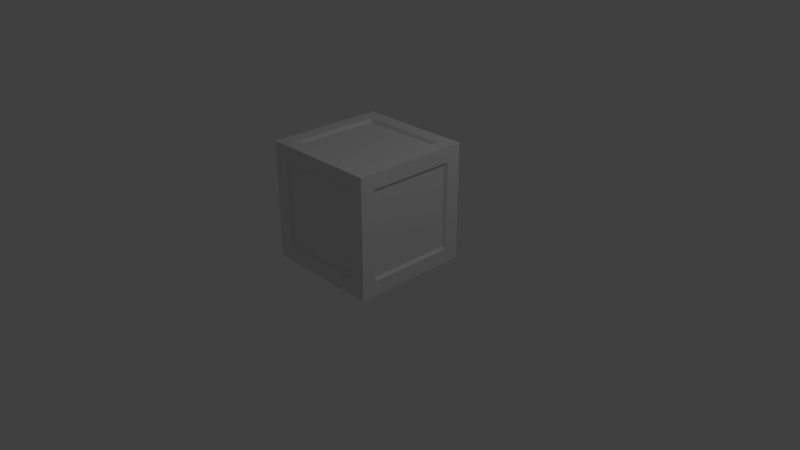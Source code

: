 # Source: Crate.blend  (saved by Blender 2.78.0; exported with 4.5.12 LTS)
import bpy
from mathutils import Matrix  # noqa: F401  (used for matrix-valued properties, if any)

bpy.ops.wm.read_factory_settings(use_empty=True)
scene = bpy.context.scene
scene.name = 'Scene'

# ---- collections
col_collection_1 = bpy.data.collections.new('Collection 1'); scene.collection.children.link(col_collection_1)

# ---- materials (node trees are filled in below, after node groups)
mat_material = bpy.data.materials.new('Material')
mat_material.alpha_threshold = 0.0
mat_material.use_transparent_shadow = False
mat_material.roughness = 0.5
mat_material.line_color = (0.0, 0.0, 0.0, 1.0)

# ---- material node trees

# ---- world
world_world = bpy.data.worlds.new('World'); scene.world = world_world
world_world.color = (0.05088, 0.05088, 0.05088)
world_world.use_sun_shadow = False
world_world.sun_shadow_jitter_overblur = 0.0
world_world.cycles.sampling_method = 'MANUAL'

# ---- cameras
cam_camera = bpy.data.cameras.new('Camera')
cam_camera.clip_end = 100.0
cam_camera.lens = 35.0
cam_camera.sensor_width = 32.0
cam_camera.sensor_height = 18.0
cam_camera.ortho_scale = 7.314
cam_camera.dof.focus_distance = 0.0
cam_camera.dof.aperture_fstop = 128.0

# ---- lights
light_lamp = bpy.data.lights.new('Lamp', 'POINT')
light_lamp.transmission_factor = 0.0
light_lamp.cutoff_distance = 30.0
light_lamp.energy = 100.0
light_lamp.shadow_buffer_clip_start = 1.001
light_lamp.shadow_soft_size = 0.1
light_lamp.shadow_maximum_resolution = 0.006
light_lamp.use_absolute_resolution = True

# ---- meshes
me_cube = bpy.data.meshes.new('Cube')
me_cube.from_pydata([(-0.75, 1.0, 0.0), (2.384e-07, 1.0, 0.75), (-1.0, 0.75, 0.0), (-1.0, 2.831e-07, -0.75), (-0.75, -1.0, 0.0), (-7.451e-08, -1.0, -0.75), (1.0, -0.75, 0.0), (1.0, -1.192e-07, -0.75), (-4.396e-07, -0.75, 1.0), (0.75, -4.47e-07, 1.0), (-0.75, 2.533e-07, -1.0), (1.49e-07, 0.75, -1.0), (0.75, 1.0, 0.0), (1.937e-07, 1.0, -0.75), (-1.0, -0.75, 0.0), (-1.0, 1.937e-07, 0.75), (0.75, -1.0, 0.0), (-4.768e-07, -1.0, 0.75), (1.0, 0.75, 0.0), (1.0, -4.768e-07, 0.75), (1.416e-07, 0.75, 1.0), (-0.75, 8.941e-08, 1.0), (0.75, -1.49e-08, -1.0), (1.49e-08, -0.75, -1.0), (0.75, -0.5, -1.0), (0.5, -0.75, -1.0), (0.75, 0.5, -1.0), (0.5, 0.75, -1.0), (-0.75, 0.5, -1.0), (-0.5, 0.75, -1.0), (-0.5, 0.75, 1.0), (-0.75, 0.5, 1.0), (0.5, 0.75, 1.0), (0.75, 0.5, 1.0), (0.5, -0.75, 1.0), (0.75, -0.5, 1.0), (1.0, 0.75, 0.5), (1.0, 0.5, 0.75), (1.0, 0.75, -0.5), (1.0, 0.5, -0.75), (1.0, -0.75, -0.5), (1.0, -0.5, -0.75), (0.75, -1.0, 0.5), (0.5, -1.0, 0.75), (0.75, -1.0, -0.5), (0.5, -1.0, -0.75), (-0.75, -1.0, -0.5), (-0.5, -1.0, -0.75), (-1.0, -0.75, 0.5), (-1.0, -0.5, 0.75), (-1.0, -0.75, -0.5), (-1.0, -0.5, -0.75), (-1.0, 0.75, -0.5), (-1.0, 0.5, -0.75), (0.75, 1.0, -0.5), (0.5, 1.0, -0.75), (0.75, 1.0, 0.5), (0.5, 1.0, 0.75), (-0.75, 1.0, 0.5), (-0.5, 1.0, 0.75), (-0.75, 1.0, -0.5), (-0.5, 1.0, -0.75), (-1.0, 0.75, 0.5), (-1.0, 0.5, 0.75), (-0.75, -1.0, 0.5), (-0.5, -1.0, 0.75), (1.0, -0.75, 0.5), (1.0, -0.5, 0.75), (-0.5, -0.75, 1.0), (-0.75, -0.5, 1.0), (-0.75, -0.5, -1.0), (-0.5, -0.75, -1.0), (-0.25, -0.75, -1.0), (-0.75, -0.25, -1.0), (-0.75, -0.25, 1.0), (-0.25, -0.75, 1.0), (1.0, -0.25, 0.75), (1.0, -0.75, 0.25), (-0.25, -1.0, 0.75), (-0.75, -1.0, 0.25), (-1.0, 0.25, 0.75), (-1.0, 0.75, 0.25), (-0.25, 1.0, -0.75), (-0.75, 1.0, -0.25), (-0.25, 1.0, 0.75), (-0.75, 1.0, 0.75), (0.75, 1.0, 0.25), (0.75, 1.0, 0.75), (0.25, 1.0, 0.75), (0.75, 1.0, -0.75), (0.75, 1.0, -0.25), (-1.0, 0.25, -0.75), (-1.0, 0.75, -0.75), (-1.0, -0.75, -0.25), (-1.0, -0.75, -0.75), (-1.0, -0.25, -0.75), (-1.0, -0.75, 0.75), (-1.0, -0.75, 0.25), (-0.25, -1.0, -0.75), (-0.75, -1.0, -0.75), (0.75, -1.0, -0.25), (0.75, -1.0, -0.75), (0.25, -1.0, -0.75), (0.75, -1.0, 0.75), (0.75, -1.0, 0.25), (1.0, -0.25, -0.75), (1.0, -0.75, -0.75), (1.0, 0.75, -0.25), (1.0, 0.75, -0.75), (1.0, 0.25, -0.75), (1.0, 0.75, 0.75), (1.0, 0.75, 0.25), (0.75, -0.25, 1.0), (0.75, -0.75, 1.0), (0.25, 0.75, 1.0), (0.75, 0.75, 1.0), (0.75, 0.25, 1.0), (-0.75, 0.75, 1.0), (-0.25, 0.75, 1.0), (-0.25, 0.75, -1.0), (-0.75, 0.75, -1.0), (0.75, 0.25, -1.0), (0.75, 0.75, -1.0), (0.25, 0.75, -1.0), (0.75, -0.75, -1.0), (0.75, -0.25, -1.0), (0.25, -0.75, -1.0), (-0.75, 0.25, -1.0), (-0.75, 0.25, 1.0), (0.25, -0.75, 1.0), (1.0, 0.25, 0.75), (1.0, -0.75, -0.25), (0.25, -1.0, 0.75), (-0.75, -1.0, -0.25), (-1.0, -0.25, 0.75), (-1.0, 0.75, -0.25), (0.25, 1.0, -0.75), (-0.75, 1.0, 0.25), (-0.75, 1.0, -0.75), (-1.0, 0.75, 0.75), (-0.75, -1.0, 0.75), (1.0, -0.75, 0.75), (-0.75, -0.75, 1.0), (-0.75, -0.75, -1.0), (1.05, -0.7875, -1.05), (1.05, -1.05, -1.05), (-0.7875, 1.05, -1.05), (-1.05, 1.05, -1.05), (1.05, 1.05, 0.7875), (1.05, 1.05, 1.05), (-0.7875, -1.05, -1.05), (-1.05, -1.05, -1.05), (1.05, -1.05, 0.7875), (1.05, -1.05, 1.05), (-1.05, 0.7875, -1.05), (-1.05, -1.05, 0.7875), (-1.05, -1.05, 1.05), (-1.05, 1.05, 0.7875), (-1.05, 1.05, 1.05), (1.05, -0.7875, 1.05), (-0.7875, 1.05, 1.05), (-0.7875, -1.05, 1.05), (-1.05, 0.7875, 1.05), (1.05, 0.2625, -1.05), (1.05, -6.091e-08, -1.05), (0.2625, 1.05, -1.05), (1.898e-07, 1.05, -1.05), (1.05, 1.05, -0.2625), (1.05, 1.05, 0.0), (0.2625, -1.05, -1.05), (2.071e-09, -1.05, -1.05), (1.05, -1.05, -0.2625), (1.05, -1.05, 0.0), (-1.05, -0.2625, -1.05), (-1.05, 3.146e-07, -1.05), (-1.05, -1.05, -0.2625), (-1.05, -1.05, 0.0), (-1.05, 1.05, -0.2625), (-1.05, 1.05, 0.0), (1.05, 0.2625, 1.05), (1.05, -5.616e-07, 1.05), (0.2625, 1.05, 1.05), (2.524e-07, 1.05, 1.05), (0.2625, -1.05, 1.05), (-5.612e-07, -1.05, 1.05), (-1.05, -0.2625, 1.05), (-1.05, 1.894e-07, 1.05), (-0.7875, 1.05, 0.0), (2.524e-07, 1.05, 0.7875), (-1.05, 0.7875, 0.0), (-1.05, 2.99e-07, -0.7875), (-0.7875, -1.05, 0.0), (-7.616e-08, -1.05, -0.7875), (1.05, -0.7875, 0.0), (1.05, -1.235e-07, -0.7875), (-4.595e-07, -0.7875, 1.05), (0.7875, -4.677e-07, 1.05), (-0.7875, 2.677e-07, -1.05), (1.585e-07, 0.7875, -1.05), (1.05, -0.2625, -1.05), (1.05, -0.525, -1.05), (-0.2625, 1.05, -1.05), (-0.525, 1.05, -1.05), (1.05, 1.05, 0.2625), (1.05, 1.05, 0.525), (-0.2625, -1.05, -1.05), (-0.525, -1.05, -1.05), (1.05, -1.05, 0.2625), (1.05, -1.05, 0.525), (-1.05, 0.2625, -1.05), (-1.05, 0.525, -1.05), (-1.05, -1.05, 0.2625), (-1.05, -1.05, 0.525), (-1.05, 1.05, 0.2625), (-1.05, 1.05, 0.525), (1.05, -0.2625, 1.05), (1.05, -0.525, 1.05), (-0.2625, 1.05, 1.05), (-0.525, 1.05, 1.05), (-0.2625, -1.05, 1.05), (-0.525, -1.05, 1.05), (-1.05, 0.2625, 1.05), (-1.05, 0.525, 1.05), (1.05, 0.7875, -1.05), (1.05, 0.525, -1.05), (0.7875, 1.05, -1.05), (0.525, 1.05, -1.05), (1.05, 1.05, -0.7875), (1.05, 1.05, -0.525), (0.7875, -1.05, -1.05), (0.525, -1.05, -1.05), (1.05, -1.05, -0.7875), (1.05, -1.05, -0.525), (-1.05, -0.7875, -1.05), (-1.05, -0.525, -1.05), (-1.05, -1.05, -0.7875), (-1.05, -1.05, -0.525), (-1.05, 1.05, -0.7875), (-1.05, 1.05, -0.525), (1.05, 0.7875, 1.05), (1.05, 0.525, 1.05), (0.7875, 1.05, 1.05), (0.525, 1.05, 1.05), (0.7875, -1.05, 1.05), (0.525, -1.05, 1.05), (-1.05, -0.7875, 1.05), (-1.05, -0.525, 1.05), (0.525, 0.7875, -1.05), (-0.7875, 0.525, -1.05), (-0.525, 0.7875, -1.05), (0.7875, 0.525, 1.05), (0.525, -0.7875, 1.05), (0.7875, -0.525, 1.05), (1.05, 0.525, -0.7875), (1.05, -0.7875, -0.525), (1.05, -0.525, -0.7875), (0.525, -1.05, -0.7875), (-0.7875, -1.05, -0.525), (-0.525, -1.05, -0.7875), (-1.05, -0.525, -0.7875), (-1.05, 0.7875, -0.525), (-1.05, 0.525, -0.7875), (0.525, 1.05, 0.7875), (-0.7875, 1.05, 0.525), (-0.525, 1.05, 0.7875), (-0.7875, 1.05, -0.525), (-1.05, 0.7875, 0.525), (-0.7875, -1.05, 0.525), (1.05, -0.7875, 0.525), (-0.525, -0.7875, 1.05), (-0.7875, -0.525, -1.05), (1.05, 1.05, -1.05), (0.7875, 1.05, 0.0), (2.055e-07, 1.05, -0.7875), (-1.05, -0.7875, 0.0), (-1.05, 2.051e-07, 0.7875), (0.7875, -1.05, 0.0), (-4.986e-07, -1.05, 0.7875), (1.05, 0.7875, 0.0), (1.05, -4.99e-07, 0.7875), (1.507e-07, 0.7875, 1.05), (-0.7875, 9.556e-08, 1.05), (0.7875, -1.397e-08, -1.05), (1.772e-08, -0.7875, -1.05), (0.7875, -0.525, -1.05), (0.525, -0.7875, -1.05), (0.7875, 0.525, -1.05), (-0.525, 0.7875, 1.05), (-0.7875, 0.525, 1.05), (0.525, 0.7875, 1.05), (1.05, 0.7875, 0.525), (1.05, 0.525, 0.7875), (1.05, 0.7875, -0.525), (0.7875, -1.05, 0.525), (0.525, -1.05, 0.7875), (0.7875, -1.05, -0.525), (-1.05, -0.7875, 0.525), (-1.05, -0.525, 0.7875), (-1.05, -0.7875, -0.525), (0.7875, 1.05, -0.525), (0.525, 1.05, -0.7875), (0.7875, 1.05, 0.525), (-0.525, 1.05, -0.7875), (-1.05, 0.525, 0.7875), (-0.525, -1.05, 0.7875), (1.05, -0.525, 0.7875), (-0.7875, -0.525, 1.05), (-0.525, -0.7875, -1.05), (-0.2625, -0.7875, -1.05), (-0.7875, -0.2625, -1.05), (-0.7875, -0.2625, 1.05), (-0.2625, -0.7875, 1.05), (1.05, -0.2625, 0.7875), (1.05, -0.7875, 0.2625), (-0.2625, -1.05, 0.7875), (-0.7875, -1.05, 0.2625), (-1.05, 0.2625, 0.7875), (-1.05, 0.7875, 0.2625), (-0.2625, 1.05, -0.7875), (-0.7875, 1.05, -0.2625), (-0.2625, 1.05, 0.7875), (-0.7875, 1.05, 0.7875), (0.7875, 1.05, 0.2625), (0.7875, 1.05, 0.7875), (0.2625, 1.05, 0.7875), (0.7875, 1.05, -0.7875), (0.7875, 1.05, -0.2625), (-1.05, 0.2625, -0.7875), (-1.05, 0.7875, -0.7875), (-1.05, -0.7875, -0.2625), (-1.05, -0.7875, -0.7875), (-1.05, -0.2625, -0.7875), (-1.05, -0.7875, 0.7875), (-1.05, -0.7875, 0.2625), (-0.2625, -1.05, -0.7875), (-0.7875, -1.05, -0.7875), (0.7875, -1.05, -0.2625), (0.7875, -1.05, -0.7875), (0.2625, -1.05, -0.7875), (0.7875, -1.05, 0.7875), (0.7875, -1.05, 0.2625), (1.05, -0.2625, -0.7875), (1.05, -0.7875, -0.7875), (1.05, 0.7875, -0.2625), (1.05, 0.7875, -0.7875), (1.05, 0.2625, -0.7875), (1.05, 0.7875, 0.7875), (1.05, 0.7875, 0.2625), (0.7875, -0.2625, 1.05), (0.7875, -0.7875, 1.05), (0.2625, 0.7875, 1.05), (0.7875, 0.7875, 1.05), (0.7875, 0.2625, 1.05), (-0.7875, 0.7875, 1.05), (-0.2625, 0.7875, 1.05), (-0.2625, 0.7875, -1.05), (-0.7875, 0.7875, -1.05), (0.7875, 0.2625, -1.05), (0.7875, 0.7875, -1.05), (0.2625, 0.7875, -1.05), (0.7875, -0.7875, -1.05), (0.7875, -0.2625, -1.05), (0.2625, -0.7875, -1.05), (-0.7875, 0.2625, -1.05), (-0.7875, 0.2625, 1.05), (0.2625, -0.7875, 1.05), (1.05, 0.2625, 0.7875), (1.05, -0.7875, -0.2625), (0.2625, -1.05, 0.7875), (-0.7875, -1.05, -0.2625), (-1.05, -0.2625, 0.7875), (-1.05, 0.7875, -0.2625), (0.2625, 1.05, -0.7875), (-0.7875, 1.05, 0.2625), (-0.7875, 1.05, -0.7875), (-1.05, 0.7875, 0.7875), (-0.7875, -1.05, 0.7875), (1.05, -0.7875, 0.7875), (-0.7875, -0.7875, 1.05), (-0.7875, -0.7875, -1.05)], [], [(91, 53, 261, 327), (58, 137, 373, 263), (120, 28, 248, 356), (54, 90, 326, 299), (74, 21, 281, 310), (90, 12, 272, 326), (7, 105, 341, 194), (69, 74, 310, 306), (29, 120, 356, 249), (136, 55, 300, 372), (105, 41, 255, 341), (73, 70, 270, 309), (13, 136, 372, 273), (42, 104, 340, 293), (10, 73, 309, 197), (89, 54, 299, 325), (135, 2, 189, 371), (104, 16, 276, 340), (11, 119, 355, 198), (52, 135, 371, 260), (119, 29, 249, 355), (55, 89, 325, 300), (72, 23, 283, 308), (30, 118, 354, 287), (103, 42, 293, 339), (71, 72, 308, 307), (118, 20, 280, 354), (57, 88, 324, 262), (134, 49, 297, 370), (88, 1, 188, 324), (15, 134, 370, 275), (43, 103, 339, 294), (56, 87, 323, 301), (133, 4, 191, 369), (117, 30, 287, 353), (46, 133, 369, 257), (45, 102, 338, 256), (102, 5, 192, 338), (31, 117, 353, 288), (87, 57, 262, 323), (44, 101, 337, 295), (12, 86, 322, 272), (132, 43, 294, 368), (33, 116, 352, 250), (86, 56, 301, 322), (17, 132, 368, 277), (116, 9, 196, 352), (131, 6, 193, 367), (101, 45, 256, 337), (32, 115, 351, 289), (85, 58, 263, 321), (40, 131, 367, 254), (16, 100, 336, 276), (100, 44, 295, 336), (59, 85, 321, 264), (115, 33, 250, 351), (130, 37, 291, 366), (99, 46, 257, 335), (20, 114, 350, 280), (19, 130, 366, 279), (114, 32, 289, 350), (1, 84, 320, 188), (129, 8, 195, 365), (47, 99, 335, 258), (84, 59, 264, 320), (34, 129, 365, 251), (113, 34, 251, 349), (83, 60, 265, 319), (0, 83, 319, 187), (5, 98, 334, 192), (35, 113, 349, 252), (128, 31, 288, 364), (98, 47, 258, 334), (70, 143, 379, 270), (21, 128, 364, 281), (48, 97, 333, 296), (143, 71, 307, 379), (82, 13, 273, 318), (127, 10, 197, 363), (97, 14, 274, 333), (9, 112, 348, 196), (61, 82, 318, 302), (28, 127, 363, 248), (112, 35, 252, 348), (81, 62, 266, 317), (68, 142, 378, 269), (36, 111, 347, 290), (2, 81, 317, 189), (96, 48, 296, 332), (142, 69, 306, 378), (111, 18, 278, 347), (126, 25, 285, 362), (23, 126, 362, 283), (49, 96, 332, 297), (80, 15, 275, 316), (24, 125, 361, 284), (66, 141, 377, 268), (110, 36, 290, 346), (63, 80, 316, 303), (125, 22, 282, 361), (51, 95, 331, 259), (141, 67, 305, 377), (79, 64, 267, 315), (95, 3, 190, 331), (37, 110, 346, 291), (4, 79, 315, 191), (50, 94, 330, 298), (124, 24, 284, 360), (64, 140, 376, 267), (39, 109, 345, 253), (140, 65, 304, 376), (109, 7, 194, 345), (78, 17, 277, 314), (25, 124, 360, 285), (94, 51, 259, 330), (38, 108, 344, 292), (65, 78, 314, 304), (14, 93, 329, 274), (77, 66, 268, 313), (27, 123, 359, 247), (93, 50, 298, 329), (62, 139, 375, 266), (6, 77, 313, 193), (123, 11, 198, 359), (139, 63, 303, 375), (108, 39, 253, 344), (26, 122, 358, 286), (92, 52, 260, 328), (18, 107, 343, 278), (107, 38, 292, 343), (76, 19, 279, 312), (53, 92, 328, 261), (60, 138, 374, 265), (114, 20, 118, 30, 117, 31, 128, 21, 74, 69, 142, 68, 75, 8, 129, 34, 113, 35, 112, 9, 116, 33, 115, 32), (67, 76, 312, 305), (122, 27, 247, 358), (86, 12, 90, 54, 89, 55, 136, 13, 82, 61, 138, 60, 83, 0, 137, 58, 85, 59, 84, 1, 88, 57, 87, 56), (138, 61, 302, 374), (106, 40, 254, 342), (93, 14, 97, 48, 96, 49, 134, 15, 80, 63, 139, 62, 81, 2, 135, 52, 92, 53, 91, 3, 95, 51, 94, 50), (75, 68, 269, 311), (22, 121, 357, 282), (100, 16, 104, 42, 103, 43, 132, 17, 78, 65, 140, 64, 79, 4, 133, 46, 99, 47, 98, 5, 102, 45, 101, 44), (8, 75, 311, 195), (121, 26, 286, 357), (121, 22, 125, 24, 124, 25, 126, 23, 72, 71, 143, 70, 73, 10, 127, 28, 120, 29, 119, 11, 123, 27, 122, 26), (3, 91, 327, 190), (137, 0, 187, 373), (41, 106, 342, 255), (107, 18, 111, 36, 110, 37, 130, 19, 76, 67, 141, 66, 77, 6, 131, 40, 106, 41, 105, 7, 109, 39, 108, 38), (379, 150, 151, 233), (378, 245, 156, 161), (377, 159, 153, 152), (376, 161, 156, 155), (375, 162, 158, 157), (374, 146, 147, 237), (373, 187, 178, 213), (372, 165, 166, 273), (371, 189, 178, 177), (370, 185, 186, 275), (369, 191, 176, 175), (368, 183, 184, 277), (367, 193, 172, 171), (366, 179, 180, 279), (365, 195, 184, 183), (364, 221, 186, 281), (363, 197, 174, 209), (362, 169, 170, 283), (360, 229, 230, 285), (356, 248, 210, 154), (353, 162, 222, 288), (349, 251, 244, 243), (346, 239, 240, 291), (342, 254, 232, 231), (339, 243, 244, 294), (335, 257, 236, 235), (332, 245, 246, 297), (328, 260, 238, 237), (325, 225, 226, 300), (321, 263, 214, 157), (319, 265, 238, 177), (318, 201, 202, 302), (317, 266, 214, 213), (316, 221, 222, 303), (315, 267, 212, 211), (314, 219, 220, 304), (313, 268, 208, 207), (312, 215, 216, 305), (311, 269, 220, 219), (310, 185, 246, 306), (309, 270, 234, 173), (308, 205, 206, 307), (283, 170, 205, 308), (197, 309, 173, 174), (281, 186, 185, 310), (195, 311, 219, 184), (279, 180, 215, 312), (193, 313, 207, 172), (277, 184, 219, 314), (191, 315, 211, 176), (275, 186, 221, 316), (189, 317, 213, 178), (273, 166, 201, 318), (187, 319, 177, 178), (217, 320, 264, 218), (182, 188, 320, 217), (160, 321, 157, 158), (218, 264, 321, 160), (204, 203, 322, 301), (203, 168, 272, 322), (241, 323, 262, 242), (149, 148, 323, 241), (148, 204, 301, 323), (181, 324, 188, 182), (242, 262, 324, 181), (228, 227, 325, 299), (227, 271, 225, 325), (168, 167, 326, 272), (167, 228, 299, 326), (209, 327, 261, 210), (174, 190, 327, 209), (154, 328, 237, 147), (210, 261, 328, 154), (236, 175, 329, 298), (175, 176, 274, 329), (233, 330, 259, 234), (151, 235, 330, 233), (235, 236, 298, 330), (173, 331, 190, 174), (234, 259, 331, 173), (212, 155, 332, 296), (155, 156, 245, 332), (176, 211, 333, 274), (211, 212, 296, 333), (205, 334, 258, 206), (170, 192, 334, 205), (150, 335, 235, 151), (206, 258, 335, 150), (232, 171, 336, 295), (171, 172, 276, 336), (229, 337, 256, 230), (145, 231, 337, 229), (231, 232, 295, 337), (169, 338, 192, 170), (230, 256, 338, 169), (208, 152, 339, 293), (152, 153, 243, 339), (172, 207, 340, 276), (207, 208, 293, 340), (199, 341, 255, 200), (164, 194, 341, 199), (144, 342, 231, 145), (200, 255, 342, 144), (228, 167, 343, 292), (167, 168, 278, 343), (223, 344, 253, 224), (271, 227, 344, 223), (227, 228, 292, 344), (163, 345, 194, 164), (224, 253, 345, 163), (204, 148, 346, 290), (148, 149, 239, 346), (168, 203, 347, 278), (203, 204, 290, 347), (215, 348, 252, 216), (180, 196, 348, 215), (159, 349, 243, 153), (216, 252, 349, 159), (242, 181, 350, 289), (181, 182, 280, 350), (239, 351, 250, 240), (149, 241, 351, 239), (241, 242, 289, 351), (179, 352, 196, 180), (240, 250, 352, 179), (218, 160, 353, 287), (160, 158, 162, 353), (182, 217, 354, 280), (217, 218, 287, 354), (201, 355, 249, 202), (166, 198, 355, 201), (146, 356, 154, 147), (202, 249, 356, 146), (224, 163, 357, 286), (163, 164, 282, 357), (225, 358, 247, 226), (271, 223, 358, 225), (223, 224, 286, 358), (165, 359, 198, 166), (226, 247, 359, 165), (200, 144, 360, 284), (144, 145, 229, 360), (164, 199, 361, 282), (199, 200, 284, 361), (285, 230, 169, 362), (248, 363, 209, 210), (288, 222, 221, 364), (251, 365, 183, 244), (291, 240, 179, 366), (254, 367, 171, 232), (294, 244, 183, 368), (257, 369, 175, 236), (297, 246, 185, 370), (260, 371, 177, 238), (300, 226, 165, 372), (263, 373, 213, 214), (265, 374, 237, 238), (302, 202, 146, 374), (266, 375, 157, 214), (303, 222, 162, 375), (267, 376, 155, 212), (304, 220, 161, 376), (268, 377, 152, 208), (305, 216, 159, 377), (269, 378, 161, 220), (306, 246, 245, 378), (270, 379, 233, 234), (307, 206, 150, 379)])
me_cube.materials.append(mat_material)
me_cube.use_remesh_preserve_volume = False
me_cube.use_remesh_preserve_attributes = False
me_cube.use_mirror_vertex_groups = False
me_cube.update()

# ---- objects
ob_cube = bpy.data.objects.new('Cube', me_cube)
ob_lamp = bpy.data.objects.new('Lamp', light_lamp)
ob_camera = bpy.data.objects.new('Camera', cam_camera)

# ---- transforms, parenting, visibility, modifiers, constraints
ob_cube.location = (0.0, 0.0, 0.75)
ob_cube.scale = (0.75, 0.75, 0.75)
ob_cube.lock_rotations_4d = False
ob_cube.empty_display_type = 'ARROWS'
ob_cube.lineart.crease_threshold = 0.0
ob_lamp.location = (4.076, 1.005, 5.904)
ob_lamp.rotation_euler = (0.6503, 0.05522, 1.866)
ob_lamp.lock_rotations_4d = False
ob_lamp.empty_display_type = 'ARROWS'
ob_lamp.color = (0.0, 0.0, 0.0, 0.0)
ob_lamp.lineart.crease_threshold = 0.0
ob_camera.location = (7.481, -6.508, 5.344)
ob_camera.rotation_euler = (1.109, 0.0, 0.8149)
ob_camera.lock_rotations_4d = False
ob_camera.empty_display_type = 'ARROWS'
ob_camera.color = (0.0, 0.0, 0.0, 0.0)
ob_camera.display_type = 'WIRE'
ob_camera.lineart.crease_threshold = 0.0

# ---- collection membership
col_collection_1.objects.link(ob_cube)
col_collection_1.objects.link(ob_lamp)
col_collection_1.objects.link(ob_camera)

# ---- scene / render settings (as saved in the file)
scene.camera = ob_camera
scene.frame_start = 1; scene.frame_end = 250; scene.frame_set(1)
scene.render.engine = 'BLENDER_EEVEE_NEXT'
scene.render.resolution_percentage = 50
scene.render.dither_intensity = 0.0
scene.cycles.use_denoising = False
scene.cycles.samples = 128
scene.cycles.sampling_pattern = 'TABULATED_SOBOL'
scene.cycles.light_sampling_threshold = 0.0
scene.cycles.use_adaptive_sampling = False
scene.cycles.use_light_tree = False
scene.cycles.blur_glossy = 0.0
scene.cycles.sample_clamp_indirect = 0.0
scene.view_settings.view_transform = 'Standard'
bpy.context.view_layer.update()

